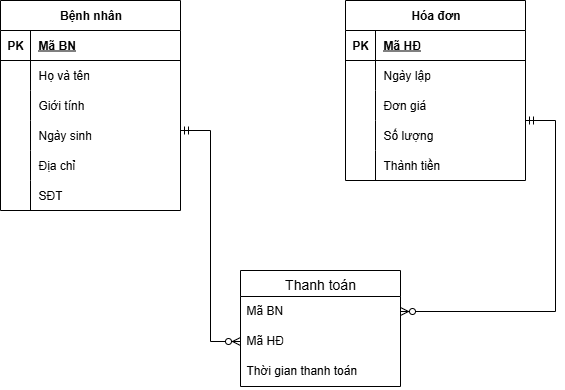

The diagram above was exported from draw.io. Its source (the exported page's mxGraphModel, read from the mxfile embedded in the PNG):
<mxGraphModel dx="786" dy="463" grid="1" gridSize="10" guides="1" tooltips="1" connect="1" arrows="1" fold="1" page="1" pageScale="1" pageWidth="1169" pageHeight="1654" math="0" shadow="0">
  <root>
    <mxCell id="0" />
    <mxCell id="1" parent="0" />
    <mxCell id="BSXfVKL4huuNI8MGYJLB-1" value="Bệnh nhân" style="shape=table;startSize=30;container=1;collapsible=1;childLayout=tableLayout;fixedRows=1;rowLines=0;fontStyle=1;align=center;resizeLast=1;html=1;" parent="1" vertex="1">
      <mxGeometry x="60" y="70" width="180" height="210" as="geometry" />
    </mxCell>
    <mxCell id="BSXfVKL4huuNI8MGYJLB-2" value="" style="shape=tableRow;horizontal=0;startSize=0;swimlaneHead=0;swimlaneBody=0;fillColor=none;collapsible=0;dropTarget=0;points=[[0,0.5],[1,0.5]];portConstraint=eastwest;top=0;left=0;right=0;bottom=1;" parent="BSXfVKL4huuNI8MGYJLB-1" vertex="1">
      <mxGeometry y="30" width="180" height="30" as="geometry" />
    </mxCell>
    <mxCell id="BSXfVKL4huuNI8MGYJLB-3" value="PK" style="shape=partialRectangle;connectable=0;fillColor=none;top=0;left=0;bottom=0;right=0;fontStyle=1;overflow=hidden;whiteSpace=wrap;html=1;" parent="BSXfVKL4huuNI8MGYJLB-2" vertex="1">
      <mxGeometry width="30" height="30" as="geometry">
        <mxRectangle width="30" height="30" as="alternateBounds" />
      </mxGeometry>
    </mxCell>
    <mxCell id="BSXfVKL4huuNI8MGYJLB-4" value="Mã BN" style="shape=partialRectangle;connectable=0;fillColor=none;top=0;left=0;bottom=0;right=0;align=left;spacingLeft=6;fontStyle=5;overflow=hidden;whiteSpace=wrap;html=1;" parent="BSXfVKL4huuNI8MGYJLB-2" vertex="1">
      <mxGeometry x="30" width="150" height="30" as="geometry">
        <mxRectangle width="150" height="30" as="alternateBounds" />
      </mxGeometry>
    </mxCell>
    <mxCell id="BSXfVKL4huuNI8MGYJLB-5" value="" style="shape=tableRow;horizontal=0;startSize=0;swimlaneHead=0;swimlaneBody=0;fillColor=none;collapsible=0;dropTarget=0;points=[[0,0.5],[1,0.5]];portConstraint=eastwest;top=0;left=0;right=0;bottom=0;" parent="BSXfVKL4huuNI8MGYJLB-1" vertex="1">
      <mxGeometry y="60" width="180" height="30" as="geometry" />
    </mxCell>
    <mxCell id="BSXfVKL4huuNI8MGYJLB-6" value="" style="shape=partialRectangle;connectable=0;fillColor=none;top=0;left=0;bottom=0;right=0;editable=1;overflow=hidden;whiteSpace=wrap;html=1;" parent="BSXfVKL4huuNI8MGYJLB-5" vertex="1">
      <mxGeometry width="30" height="30" as="geometry">
        <mxRectangle width="30" height="30" as="alternateBounds" />
      </mxGeometry>
    </mxCell>
    <mxCell id="BSXfVKL4huuNI8MGYJLB-7" value="Họ và tên" style="shape=partialRectangle;connectable=0;fillColor=none;top=0;left=0;bottom=0;right=0;align=left;spacingLeft=6;overflow=hidden;whiteSpace=wrap;html=1;" parent="BSXfVKL4huuNI8MGYJLB-5" vertex="1">
      <mxGeometry x="30" width="150" height="30" as="geometry">
        <mxRectangle width="150" height="30" as="alternateBounds" />
      </mxGeometry>
    </mxCell>
    <mxCell id="BSXfVKL4huuNI8MGYJLB-8" value="" style="shape=tableRow;horizontal=0;startSize=0;swimlaneHead=0;swimlaneBody=0;fillColor=none;collapsible=0;dropTarget=0;points=[[0,0.5],[1,0.5]];portConstraint=eastwest;top=0;left=0;right=0;bottom=0;" parent="BSXfVKL4huuNI8MGYJLB-1" vertex="1">
      <mxGeometry y="90" width="180" height="30" as="geometry" />
    </mxCell>
    <mxCell id="BSXfVKL4huuNI8MGYJLB-9" value="" style="shape=partialRectangle;connectable=0;fillColor=none;top=0;left=0;bottom=0;right=0;editable=1;overflow=hidden;whiteSpace=wrap;html=1;" parent="BSXfVKL4huuNI8MGYJLB-8" vertex="1">
      <mxGeometry width="30" height="30" as="geometry">
        <mxRectangle width="30" height="30" as="alternateBounds" />
      </mxGeometry>
    </mxCell>
    <mxCell id="BSXfVKL4huuNI8MGYJLB-10" value="Giới tính" style="shape=partialRectangle;connectable=0;fillColor=none;top=0;left=0;bottom=0;right=0;align=left;spacingLeft=6;overflow=hidden;whiteSpace=wrap;html=1;" parent="BSXfVKL4huuNI8MGYJLB-8" vertex="1">
      <mxGeometry x="30" width="150" height="30" as="geometry">
        <mxRectangle width="150" height="30" as="alternateBounds" />
      </mxGeometry>
    </mxCell>
    <mxCell id="BSXfVKL4huuNI8MGYJLB-11" value="" style="shape=tableRow;horizontal=0;startSize=0;swimlaneHead=0;swimlaneBody=0;fillColor=none;collapsible=0;dropTarget=0;points=[[0,0.5],[1,0.5]];portConstraint=eastwest;top=0;left=0;right=0;bottom=0;" parent="BSXfVKL4huuNI8MGYJLB-1" vertex="1">
      <mxGeometry y="120" width="180" height="30" as="geometry" />
    </mxCell>
    <mxCell id="BSXfVKL4huuNI8MGYJLB-12" value="" style="shape=partialRectangle;connectable=0;fillColor=none;top=0;left=0;bottom=0;right=0;editable=1;overflow=hidden;whiteSpace=wrap;html=1;" parent="BSXfVKL4huuNI8MGYJLB-11" vertex="1">
      <mxGeometry width="30" height="30" as="geometry">
        <mxRectangle width="30" height="30" as="alternateBounds" />
      </mxGeometry>
    </mxCell>
    <mxCell id="BSXfVKL4huuNI8MGYJLB-13" value="Ngày sinh" style="shape=partialRectangle;connectable=0;fillColor=none;top=0;left=0;bottom=0;right=0;align=left;spacingLeft=6;overflow=hidden;whiteSpace=wrap;html=1;" parent="BSXfVKL4huuNI8MGYJLB-11" vertex="1">
      <mxGeometry x="30" width="150" height="30" as="geometry">
        <mxRectangle width="150" height="30" as="alternateBounds" />
      </mxGeometry>
    </mxCell>
    <mxCell id="BSXfVKL4huuNI8MGYJLB-14" value="" style="shape=tableRow;horizontal=0;startSize=0;swimlaneHead=0;swimlaneBody=0;fillColor=none;collapsible=0;dropTarget=0;points=[[0,0.5],[1,0.5]];portConstraint=eastwest;top=0;left=0;right=0;bottom=0;" parent="BSXfVKL4huuNI8MGYJLB-1" vertex="1">
      <mxGeometry y="150" width="180" height="30" as="geometry" />
    </mxCell>
    <mxCell id="BSXfVKL4huuNI8MGYJLB-15" value="" style="shape=partialRectangle;connectable=0;fillColor=none;top=0;left=0;bottom=0;right=0;editable=1;overflow=hidden;whiteSpace=wrap;html=1;" parent="BSXfVKL4huuNI8MGYJLB-14" vertex="1">
      <mxGeometry width="30" height="30" as="geometry">
        <mxRectangle width="30" height="30" as="alternateBounds" />
      </mxGeometry>
    </mxCell>
    <mxCell id="BSXfVKL4huuNI8MGYJLB-16" value="Địa chỉ" style="shape=partialRectangle;connectable=0;fillColor=none;top=0;left=0;bottom=0;right=0;align=left;spacingLeft=6;overflow=hidden;whiteSpace=wrap;html=1;" parent="BSXfVKL4huuNI8MGYJLB-14" vertex="1">
      <mxGeometry x="30" width="150" height="30" as="geometry">
        <mxRectangle width="150" height="30" as="alternateBounds" />
      </mxGeometry>
    </mxCell>
    <mxCell id="BSXfVKL4huuNI8MGYJLB-17" value="" style="shape=tableRow;horizontal=0;startSize=0;swimlaneHead=0;swimlaneBody=0;fillColor=none;collapsible=0;dropTarget=0;points=[[0,0.5],[1,0.5]];portConstraint=eastwest;top=0;left=0;right=0;bottom=0;" parent="BSXfVKL4huuNI8MGYJLB-1" vertex="1">
      <mxGeometry y="180" width="180" height="30" as="geometry" />
    </mxCell>
    <mxCell id="BSXfVKL4huuNI8MGYJLB-18" value="" style="shape=partialRectangle;connectable=0;fillColor=none;top=0;left=0;bottom=0;right=0;editable=1;overflow=hidden;whiteSpace=wrap;html=1;" parent="BSXfVKL4huuNI8MGYJLB-17" vertex="1">
      <mxGeometry width="30" height="30" as="geometry">
        <mxRectangle width="30" height="30" as="alternateBounds" />
      </mxGeometry>
    </mxCell>
    <mxCell id="BSXfVKL4huuNI8MGYJLB-19" value="SĐT" style="shape=partialRectangle;connectable=0;fillColor=none;top=0;left=0;bottom=0;right=0;align=left;spacingLeft=6;overflow=hidden;whiteSpace=wrap;html=1;" parent="BSXfVKL4huuNI8MGYJLB-17" vertex="1">
      <mxGeometry x="30" width="150" height="30" as="geometry">
        <mxRectangle width="150" height="30" as="alternateBounds" />
      </mxGeometry>
    </mxCell>
    <mxCell id="BSXfVKL4huuNI8MGYJLB-20" value="Hóa đơn" style="shape=table;startSize=30;container=1;collapsible=1;childLayout=tableLayout;fixedRows=1;rowLines=0;fontStyle=1;align=center;resizeLast=1;html=1;" parent="1" vertex="1">
      <mxGeometry x="405" y="70" width="180" height="180" as="geometry" />
    </mxCell>
    <mxCell id="BSXfVKL4huuNI8MGYJLB-21" value="" style="shape=tableRow;horizontal=0;startSize=0;swimlaneHead=0;swimlaneBody=0;fillColor=none;collapsible=0;dropTarget=0;points=[[0,0.5],[1,0.5]];portConstraint=eastwest;top=0;left=0;right=0;bottom=1;" parent="BSXfVKL4huuNI8MGYJLB-20" vertex="1">
      <mxGeometry y="30" width="180" height="30" as="geometry" />
    </mxCell>
    <mxCell id="BSXfVKL4huuNI8MGYJLB-22" value="PK" style="shape=partialRectangle;connectable=0;fillColor=none;top=0;left=0;bottom=0;right=0;fontStyle=1;overflow=hidden;whiteSpace=wrap;html=1;" parent="BSXfVKL4huuNI8MGYJLB-21" vertex="1">
      <mxGeometry width="30" height="30" as="geometry">
        <mxRectangle width="30" height="30" as="alternateBounds" />
      </mxGeometry>
    </mxCell>
    <mxCell id="BSXfVKL4huuNI8MGYJLB-23" value="Mã HĐ" style="shape=partialRectangle;connectable=0;fillColor=none;top=0;left=0;bottom=0;right=0;align=left;spacingLeft=6;fontStyle=5;overflow=hidden;whiteSpace=wrap;html=1;" parent="BSXfVKL4huuNI8MGYJLB-21" vertex="1">
      <mxGeometry x="30" width="150" height="30" as="geometry">
        <mxRectangle width="150" height="30" as="alternateBounds" />
      </mxGeometry>
    </mxCell>
    <mxCell id="BSXfVKL4huuNI8MGYJLB-24" value="" style="shape=tableRow;horizontal=0;startSize=0;swimlaneHead=0;swimlaneBody=0;fillColor=none;collapsible=0;dropTarget=0;points=[[0,0.5],[1,0.5]];portConstraint=eastwest;top=0;left=0;right=0;bottom=0;" parent="BSXfVKL4huuNI8MGYJLB-20" vertex="1">
      <mxGeometry y="60" width="180" height="30" as="geometry" />
    </mxCell>
    <mxCell id="BSXfVKL4huuNI8MGYJLB-25" value="" style="shape=partialRectangle;connectable=0;fillColor=none;top=0;left=0;bottom=0;right=0;editable=1;overflow=hidden;whiteSpace=wrap;html=1;" parent="BSXfVKL4huuNI8MGYJLB-24" vertex="1">
      <mxGeometry width="30" height="30" as="geometry">
        <mxRectangle width="30" height="30" as="alternateBounds" />
      </mxGeometry>
    </mxCell>
    <mxCell id="BSXfVKL4huuNI8MGYJLB-26" value="Ngày lập" style="shape=partialRectangle;connectable=0;fillColor=none;top=0;left=0;bottom=0;right=0;align=left;spacingLeft=6;overflow=hidden;whiteSpace=wrap;html=1;" parent="BSXfVKL4huuNI8MGYJLB-24" vertex="1">
      <mxGeometry x="30" width="150" height="30" as="geometry">
        <mxRectangle width="150" height="30" as="alternateBounds" />
      </mxGeometry>
    </mxCell>
    <mxCell id="BSXfVKL4huuNI8MGYJLB-27" value="" style="shape=tableRow;horizontal=0;startSize=0;swimlaneHead=0;swimlaneBody=0;fillColor=none;collapsible=0;dropTarget=0;points=[[0,0.5],[1,0.5]];portConstraint=eastwest;top=0;left=0;right=0;bottom=0;" parent="BSXfVKL4huuNI8MGYJLB-20" vertex="1">
      <mxGeometry y="90" width="180" height="30" as="geometry" />
    </mxCell>
    <mxCell id="BSXfVKL4huuNI8MGYJLB-28" value="" style="shape=partialRectangle;connectable=0;fillColor=none;top=0;left=0;bottom=0;right=0;editable=1;overflow=hidden;whiteSpace=wrap;html=1;" parent="BSXfVKL4huuNI8MGYJLB-27" vertex="1">
      <mxGeometry width="30" height="30" as="geometry">
        <mxRectangle width="30" height="30" as="alternateBounds" />
      </mxGeometry>
    </mxCell>
    <mxCell id="BSXfVKL4huuNI8MGYJLB-29" value="Đơn giá" style="shape=partialRectangle;connectable=0;fillColor=none;top=0;left=0;bottom=0;right=0;align=left;spacingLeft=6;overflow=hidden;whiteSpace=wrap;html=1;" parent="BSXfVKL4huuNI8MGYJLB-27" vertex="1">
      <mxGeometry x="30" width="150" height="30" as="geometry">
        <mxRectangle width="150" height="30" as="alternateBounds" />
      </mxGeometry>
    </mxCell>
    <mxCell id="BSXfVKL4huuNI8MGYJLB-30" value="" style="shape=tableRow;horizontal=0;startSize=0;swimlaneHead=0;swimlaneBody=0;fillColor=none;collapsible=0;dropTarget=0;points=[[0,0.5],[1,0.5]];portConstraint=eastwest;top=0;left=0;right=0;bottom=0;" parent="BSXfVKL4huuNI8MGYJLB-20" vertex="1">
      <mxGeometry y="120" width="180" height="30" as="geometry" />
    </mxCell>
    <mxCell id="BSXfVKL4huuNI8MGYJLB-31" value="" style="shape=partialRectangle;connectable=0;fillColor=none;top=0;left=0;bottom=0;right=0;editable=1;overflow=hidden;whiteSpace=wrap;html=1;" parent="BSXfVKL4huuNI8MGYJLB-30" vertex="1">
      <mxGeometry width="30" height="30" as="geometry">
        <mxRectangle width="30" height="30" as="alternateBounds" />
      </mxGeometry>
    </mxCell>
    <mxCell id="BSXfVKL4huuNI8MGYJLB-32" value="Số lượng" style="shape=partialRectangle;connectable=0;fillColor=none;top=0;left=0;bottom=0;right=0;align=left;spacingLeft=6;overflow=hidden;whiteSpace=wrap;html=1;" parent="BSXfVKL4huuNI8MGYJLB-30" vertex="1">
      <mxGeometry x="30" width="150" height="30" as="geometry">
        <mxRectangle width="150" height="30" as="alternateBounds" />
      </mxGeometry>
    </mxCell>
    <mxCell id="BSXfVKL4huuNI8MGYJLB-37" value="" style="shape=tableRow;horizontal=0;startSize=0;swimlaneHead=0;swimlaneBody=0;fillColor=none;collapsible=0;dropTarget=0;points=[[0,0.5],[1,0.5]];portConstraint=eastwest;top=0;left=0;right=0;bottom=0;" parent="BSXfVKL4huuNI8MGYJLB-20" vertex="1">
      <mxGeometry y="150" width="180" height="30" as="geometry" />
    </mxCell>
    <mxCell id="BSXfVKL4huuNI8MGYJLB-38" value="" style="shape=partialRectangle;connectable=0;fillColor=none;top=0;left=0;bottom=0;right=0;editable=1;overflow=hidden;whiteSpace=wrap;html=1;" parent="BSXfVKL4huuNI8MGYJLB-37" vertex="1">
      <mxGeometry width="30" height="30" as="geometry">
        <mxRectangle width="30" height="30" as="alternateBounds" />
      </mxGeometry>
    </mxCell>
    <mxCell id="BSXfVKL4huuNI8MGYJLB-39" value="Thành tiền" style="shape=partialRectangle;connectable=0;fillColor=none;top=0;left=0;bottom=0;right=0;align=left;spacingLeft=6;overflow=hidden;whiteSpace=wrap;html=1;" parent="BSXfVKL4huuNI8MGYJLB-37" vertex="1">
      <mxGeometry x="30" width="150" height="30" as="geometry">
        <mxRectangle width="150" height="30" as="alternateBounds" />
      </mxGeometry>
    </mxCell>
    <mxCell id="BSXfVKL4huuNI8MGYJLB-33" value="Thanh toán" style="swimlane;fontStyle=0;childLayout=stackLayout;horizontal=1;startSize=26;horizontalStack=0;resizeParent=1;resizeParentMax=0;resizeLast=0;collapsible=1;marginBottom=0;align=center;fontSize=14;" parent="1" vertex="1">
      <mxGeometry x="300" y="340" width="160" height="116" as="geometry" />
    </mxCell>
    <mxCell id="BSXfVKL4huuNI8MGYJLB-34" value="Mã BN" style="text;strokeColor=none;fillColor=none;spacingLeft=4;spacingRight=4;overflow=hidden;rotatable=0;points=[[0,0.5],[1,0.5]];portConstraint=eastwest;fontSize=12;whiteSpace=wrap;html=1;" parent="BSXfVKL4huuNI8MGYJLB-33" vertex="1">
      <mxGeometry y="26" width="160" height="30" as="geometry" />
    </mxCell>
    <mxCell id="BSXfVKL4huuNI8MGYJLB-35" value="Mã HĐ" style="text;strokeColor=none;fillColor=none;spacingLeft=4;spacingRight=4;overflow=hidden;rotatable=0;points=[[0,0.5],[1,0.5]];portConstraint=eastwest;fontSize=12;whiteSpace=wrap;html=1;" parent="BSXfVKL4huuNI8MGYJLB-33" vertex="1">
      <mxGeometry y="56" width="160" height="30" as="geometry" />
    </mxCell>
    <mxCell id="BSXfVKL4huuNI8MGYJLB-36" value="Thời gian thanh toán" style="text;strokeColor=none;fillColor=none;spacingLeft=4;spacingRight=4;overflow=hidden;rotatable=0;points=[[0,0.5],[1,0.5]];portConstraint=eastwest;fontSize=12;whiteSpace=wrap;html=1;" parent="BSXfVKL4huuNI8MGYJLB-33" vertex="1">
      <mxGeometry y="86" width="160" height="30" as="geometry" />
    </mxCell>
    <mxCell id="WPuYtbghLE3n-4LYWRn4-1" value="" style="edgeStyle=entityRelationEdgeStyle;fontSize=12;html=1;endArrow=ERzeroToMany;startArrow=ERmandOne;rounded=0;entryX=0;entryY=0.5;entryDx=0;entryDy=0;" parent="1" target="BSXfVKL4huuNI8MGYJLB-35" edge="1">
      <mxGeometry width="100" height="100" relative="1" as="geometry">
        <mxPoint x="240" y="200" as="sourcePoint" />
        <mxPoint x="340" y="100" as="targetPoint" />
      </mxGeometry>
    </mxCell>
    <mxCell id="WPuYtbghLE3n-4LYWRn4-2" value="" style="edgeStyle=entityRelationEdgeStyle;fontSize=12;html=1;endArrow=ERzeroToMany;startArrow=ERmandOne;rounded=0;entryX=1;entryY=0.5;entryDx=0;entryDy=0;" parent="1" target="BSXfVKL4huuNI8MGYJLB-34" edge="1">
      <mxGeometry width="100" height="100" relative="1" as="geometry">
        <mxPoint x="585" y="190" as="sourcePoint" />
        <mxPoint x="645" y="401" as="targetPoint" />
      </mxGeometry>
    </mxCell>
  </root>
</mxGraphModel>